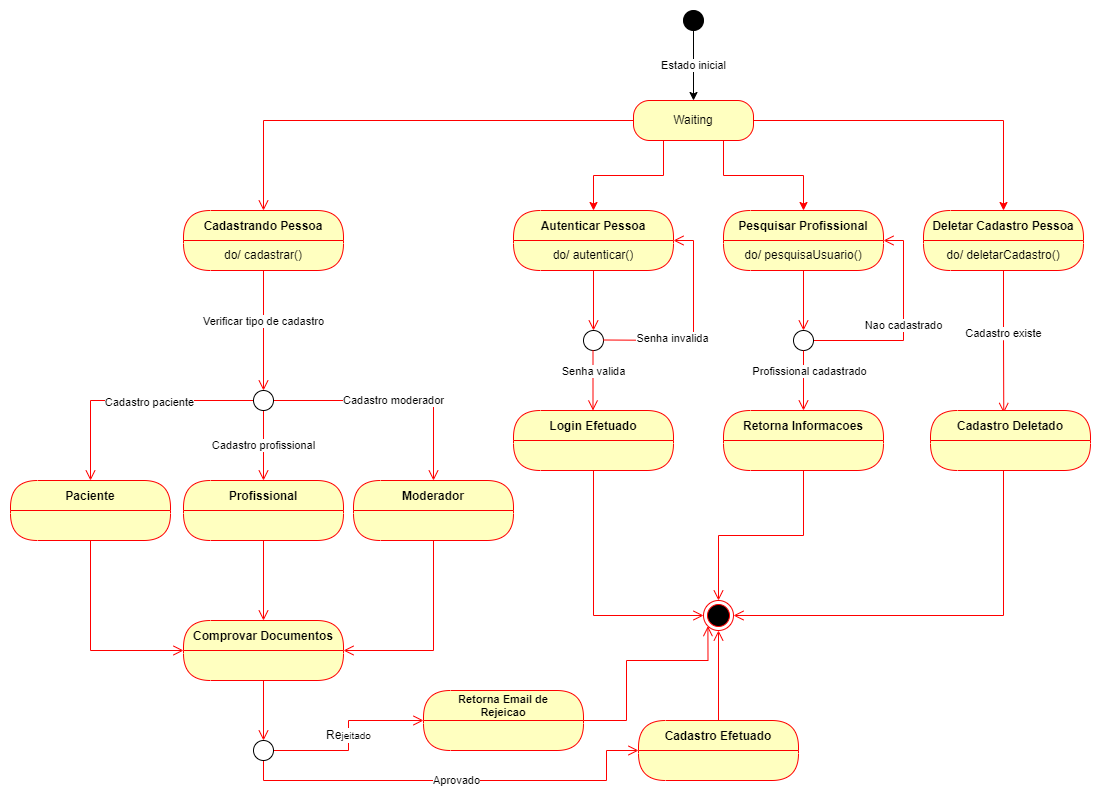

The diagram above was exported from draw.io. Its source (the exported page's mxGraphModel, read from the mxfile embedded in the PNG):
<mxGraphModel dx="1953" dy="1070" grid="1" gridSize="10" guides="1" tooltips="1" connect="1" arrows="1" fold="1" page="1" pageScale="1" pageWidth="1100" pageHeight="850" math="0" shadow="0">
  <root>
    <mxCell id="0" />
    <mxCell id="1" parent="0" />
    <mxCell id="lyHhYTl_YQ0Gr0s3VvsB-1" value="" style="ellipse;whiteSpace=wrap;html=1;aspect=fixed;fillColor=#000000;" vertex="1" parent="1">
      <mxGeometry x="687" y="30" width="20" height="20" as="geometry" />
    </mxCell>
    <mxCell id="lyHhYTl_YQ0Gr0s3VvsB-2" value="Estado inicial" style="endArrow=classic;html=1;rounded=0;exitX=0.5;exitY=1;exitDx=0;exitDy=0;" edge="1" parent="1" source="lyHhYTl_YQ0Gr0s3VvsB-1">
      <mxGeometry width="50" height="50" relative="1" as="geometry">
        <mxPoint x="707" y="250" as="sourcePoint" />
        <mxPoint x="697" y="120" as="targetPoint" />
      </mxGeometry>
    </mxCell>
    <mxCell id="lyHhYTl_YQ0Gr0s3VvsB-24" style="edgeStyle=orthogonalEdgeStyle;rounded=0;orthogonalLoop=1;jettySize=auto;html=1;exitX=0.25;exitY=1;exitDx=0;exitDy=0;entryX=0.5;entryY=0;entryDx=0;entryDy=0;strokeColor=#FF0000;" edge="1" parent="1" source="lyHhYTl_YQ0Gr0s3VvsB-3" target="lyHhYTl_YQ0Gr0s3VvsB-15">
      <mxGeometry relative="1" as="geometry" />
    </mxCell>
    <mxCell id="lyHhYTl_YQ0Gr0s3VvsB-25" style="edgeStyle=orthogonalEdgeStyle;rounded=0;orthogonalLoop=1;jettySize=auto;html=1;exitX=0.75;exitY=1;exitDx=0;exitDy=0;entryX=0.5;entryY=0;entryDx=0;entryDy=0;strokeColor=#FF0000;" edge="1" parent="1" source="lyHhYTl_YQ0Gr0s3VvsB-3" target="lyHhYTl_YQ0Gr0s3VvsB-18">
      <mxGeometry relative="1" as="geometry" />
    </mxCell>
    <mxCell id="lyHhYTl_YQ0Gr0s3VvsB-26" style="edgeStyle=orthogonalEdgeStyle;rounded=0;orthogonalLoop=1;jettySize=auto;html=1;exitX=1;exitY=0.5;exitDx=0;exitDy=0;entryX=0.5;entryY=0;entryDx=0;entryDy=0;strokeColor=#FF0000;" edge="1" parent="1" source="lyHhYTl_YQ0Gr0s3VvsB-3" target="lyHhYTl_YQ0Gr0s3VvsB-21">
      <mxGeometry relative="1" as="geometry" />
    </mxCell>
    <mxCell id="lyHhYTl_YQ0Gr0s3VvsB-3" value="Waiting" style="rounded=1;whiteSpace=wrap;html=1;arcSize=40;fontColor=#000000;fillColor=#ffffc0;strokeColor=#ff0000;" vertex="1" parent="1">
      <mxGeometry x="637" y="120" width="120" height="40" as="geometry" />
    </mxCell>
    <mxCell id="lyHhYTl_YQ0Gr0s3VvsB-4" value="" style="edgeStyle=orthogonalEdgeStyle;html=1;verticalAlign=bottom;endArrow=open;endSize=8;strokeColor=#ff0000;rounded=0;entryX=0.5;entryY=0;entryDx=0;entryDy=0;" edge="1" source="lyHhYTl_YQ0Gr0s3VvsB-3" parent="1" target="lyHhYTl_YQ0Gr0s3VvsB-5">
      <mxGeometry relative="1" as="geometry">
        <mxPoint x="697" y="220" as="targetPoint" />
      </mxGeometry>
    </mxCell>
    <mxCell id="lyHhYTl_YQ0Gr0s3VvsB-5" value="Cadastrando Pessoa" style="swimlane;fontStyle=1;align=center;verticalAlign=middle;childLayout=stackLayout;horizontal=1;startSize=30;horizontalStack=0;resizeParent=0;resizeLast=1;container=0;fontColor=#000000;collapsible=0;rounded=1;arcSize=30;strokeColor=#ff0000;fillColor=#ffffc0;swimlaneFillColor=#ffffc0;dropTarget=0;" vertex="1" parent="1">
      <mxGeometry x="187" y="230" width="160" height="60" as="geometry" />
    </mxCell>
    <mxCell id="lyHhYTl_YQ0Gr0s3VvsB-6" value="do/ cadastrar()" style="text;html=1;strokeColor=none;fillColor=none;align=center;verticalAlign=middle;spacingLeft=4;spacingRight=4;whiteSpace=wrap;overflow=hidden;rotatable=0;fontColor=#000000;" vertex="1" parent="lyHhYTl_YQ0Gr0s3VvsB-5">
      <mxGeometry y="30" width="160" height="30" as="geometry" />
    </mxCell>
    <mxCell id="lyHhYTl_YQ0Gr0s3VvsB-7" value="Verificar tipo de cadastro" style="edgeStyle=orthogonalEdgeStyle;html=1;verticalAlign=bottom;endArrow=open;endSize=8;strokeColor=#ff0000;rounded=0;entryX=0.5;entryY=0;entryDx=0;entryDy=0;" edge="1" source="lyHhYTl_YQ0Gr0s3VvsB-5" parent="1" target="lyHhYTl_YQ0Gr0s3VvsB-62">
      <mxGeometry relative="1" as="geometry">
        <mxPoint x="247" y="350" as="targetPoint" />
      </mxGeometry>
    </mxCell>
    <mxCell id="lyHhYTl_YQ0Gr0s3VvsB-15" value="Autenticar Pessoa" style="swimlane;fontStyle=1;align=center;verticalAlign=middle;childLayout=stackLayout;horizontal=1;startSize=30;horizontalStack=0;resizeParent=0;resizeLast=1;container=0;fontColor=#000000;collapsible=0;rounded=1;arcSize=30;strokeColor=#ff0000;fillColor=#ffffc0;swimlaneFillColor=#ffffc0;dropTarget=0;" vertex="1" parent="1">
      <mxGeometry x="517" y="230" width="160" height="60" as="geometry" />
    </mxCell>
    <mxCell id="lyHhYTl_YQ0Gr0s3VvsB-16" value="do/ autenticar()" style="text;html=1;strokeColor=none;fillColor=none;align=center;verticalAlign=middle;spacingLeft=4;spacingRight=4;whiteSpace=wrap;overflow=hidden;rotatable=0;fontColor=#000000;" vertex="1" parent="lyHhYTl_YQ0Gr0s3VvsB-15">
      <mxGeometry y="30" width="160" height="30" as="geometry" />
    </mxCell>
    <mxCell id="lyHhYTl_YQ0Gr0s3VvsB-17" value="" style="edgeStyle=orthogonalEdgeStyle;html=1;verticalAlign=bottom;endArrow=open;endSize=8;strokeColor=#ff0000;rounded=0;entryX=0.5;entryY=0;entryDx=0;entryDy=0;" edge="1" source="lyHhYTl_YQ0Gr0s3VvsB-15" parent="1" target="lyHhYTl_YQ0Gr0s3VvsB-32">
      <mxGeometry relative="1" as="geometry">
        <mxPoint x="597" y="350" as="targetPoint" />
      </mxGeometry>
    </mxCell>
    <mxCell id="lyHhYTl_YQ0Gr0s3VvsB-18" value="Pesquisar Profissional" style="swimlane;fontStyle=1;align=center;verticalAlign=middle;childLayout=stackLayout;horizontal=1;startSize=30;horizontalStack=0;resizeParent=0;resizeLast=1;container=0;fontColor=#000000;collapsible=0;rounded=1;arcSize=30;strokeColor=#ff0000;fillColor=#ffffc0;swimlaneFillColor=#ffffc0;dropTarget=0;" vertex="1" parent="1">
      <mxGeometry x="727" y="230" width="160" height="60" as="geometry" />
    </mxCell>
    <mxCell id="lyHhYTl_YQ0Gr0s3VvsB-19" value="do/ pesquisaUsuario()" style="text;html=1;strokeColor=none;fillColor=none;align=center;verticalAlign=middle;spacingLeft=4;spacingRight=4;whiteSpace=wrap;overflow=hidden;rotatable=0;fontColor=#000000;" vertex="1" parent="lyHhYTl_YQ0Gr0s3VvsB-18">
      <mxGeometry y="30" width="160" height="30" as="geometry" />
    </mxCell>
    <mxCell id="lyHhYTl_YQ0Gr0s3VvsB-20" value="" style="edgeStyle=orthogonalEdgeStyle;html=1;verticalAlign=bottom;endArrow=open;endSize=8;strokeColor=#ff0000;rounded=0;" edge="1" source="lyHhYTl_YQ0Gr0s3VvsB-18" parent="1">
      <mxGeometry relative="1" as="geometry">
        <mxPoint x="807" y="350" as="targetPoint" />
      </mxGeometry>
    </mxCell>
    <mxCell id="lyHhYTl_YQ0Gr0s3VvsB-21" value="Deletar Cadastro Pessoa" style="swimlane;fontStyle=1;align=center;verticalAlign=middle;childLayout=stackLayout;horizontal=1;startSize=30;horizontalStack=0;resizeParent=0;resizeLast=1;container=0;fontColor=#000000;collapsible=0;rounded=1;arcSize=30;strokeColor=#ff0000;fillColor=#ffffc0;swimlaneFillColor=#ffffc0;dropTarget=0;" vertex="1" parent="1">
      <mxGeometry x="927" y="230" width="160" height="60" as="geometry" />
    </mxCell>
    <mxCell id="lyHhYTl_YQ0Gr0s3VvsB-22" value="do/ deletarCadastro()" style="text;html=1;strokeColor=none;fillColor=none;align=center;verticalAlign=middle;spacingLeft=4;spacingRight=4;whiteSpace=wrap;overflow=hidden;rotatable=0;fontColor=#000000;" vertex="1" parent="lyHhYTl_YQ0Gr0s3VvsB-21">
      <mxGeometry y="30" width="160" height="30" as="geometry" />
    </mxCell>
    <mxCell id="lyHhYTl_YQ0Gr0s3VvsB-23" value="Cadastro existe" style="edgeStyle=orthogonalEdgeStyle;html=1;verticalAlign=bottom;endArrow=open;endSize=8;strokeColor=#ff0000;rounded=0;entryX=0.458;entryY=0.041;entryDx=0;entryDy=0;entryPerimeter=0;" edge="1" source="lyHhYTl_YQ0Gr0s3VvsB-21" parent="1" target="lyHhYTl_YQ0Gr0s3VvsB-59">
      <mxGeometry relative="1" as="geometry">
        <mxPoint x="1007" y="350" as="targetPoint" />
      </mxGeometry>
    </mxCell>
    <mxCell id="lyHhYTl_YQ0Gr0s3VvsB-30" value="" style="ellipse;html=1;shape=endState;fillColor=#000000;strokeColor=#ff0000;" vertex="1" parent="1">
      <mxGeometry x="707" y="620" width="30" height="30" as="geometry" />
    </mxCell>
    <mxCell id="lyHhYTl_YQ0Gr0s3VvsB-32" value="" style="ellipse;whiteSpace=wrap;html=1;aspect=fixed;fillColor=#FFFFFF;" vertex="1" parent="1">
      <mxGeometry x="587" y="350" width="20" height="20" as="geometry" />
    </mxCell>
    <mxCell id="lyHhYTl_YQ0Gr0s3VvsB-35" value="Senha valida" style="edgeStyle=orthogonalEdgeStyle;html=1;verticalAlign=bottom;endArrow=open;endSize=8;strokeColor=#ff0000;rounded=0;entryX=0.5;entryY=0;entryDx=0;entryDy=0;" edge="1" parent="1">
      <mxGeometry relative="1" as="geometry">
        <mxPoint x="596.5" y="430" as="targetPoint" />
        <mxPoint x="596.5" y="370" as="sourcePoint" />
      </mxGeometry>
    </mxCell>
    <mxCell id="lyHhYTl_YQ0Gr0s3VvsB-41" value="Login Efetuado" style="swimlane;fontStyle=1;align=center;verticalAlign=middle;childLayout=stackLayout;horizontal=1;startSize=30;horizontalStack=0;resizeParent=0;resizeLast=1;container=0;fontColor=#000000;collapsible=0;rounded=1;arcSize=30;strokeColor=#ff0000;fillColor=#ffffc0;swimlaneFillColor=#ffffc0;dropTarget=0;fillStyle=solid;" vertex="1" parent="1">
      <mxGeometry x="517" y="430" width="160" height="60" as="geometry" />
    </mxCell>
    <mxCell id="lyHhYTl_YQ0Gr0s3VvsB-43" value="" style="edgeStyle=orthogonalEdgeStyle;html=1;verticalAlign=bottom;endArrow=open;endSize=8;strokeColor=#ff0000;rounded=0;entryX=0;entryY=0.5;entryDx=0;entryDy=0;exitX=0.5;exitY=1;exitDx=0;exitDy=0;" edge="1" source="lyHhYTl_YQ0Gr0s3VvsB-41" parent="1" target="lyHhYTl_YQ0Gr0s3VvsB-30">
      <mxGeometry relative="1" as="geometry">
        <mxPoint x="597" y="650" as="targetPoint" />
      </mxGeometry>
    </mxCell>
    <mxCell id="lyHhYTl_YQ0Gr0s3VvsB-45" value="" style="endArrow=open;endFill=1;endSize=8;html=1;rounded=0;strokeColor=#FF0000;entryX=1;entryY=0;entryDx=0;entryDy=0;" edge="1" parent="1" target="lyHhYTl_YQ0Gr0s3VvsB-16">
      <mxGeometry width="160" relative="1" as="geometry">
        <mxPoint x="607" y="359.5" as="sourcePoint" />
        <mxPoint x="767" y="359.5" as="targetPoint" />
        <Array as="points">
          <mxPoint x="697" y="360" />
          <mxPoint x="697" y="260" />
        </Array>
      </mxGeometry>
    </mxCell>
    <mxCell id="lyHhYTl_YQ0Gr0s3VvsB-46" value="Senha invalida" style="edgeLabel;html=1;align=center;verticalAlign=middle;resizable=0;points=[];" vertex="1" connectable="0" parent="lyHhYTl_YQ0Gr0s3VvsB-45">
      <mxGeometry x="-0.3538" y="3" relative="1" as="geometry">
        <mxPoint as="offset" />
      </mxGeometry>
    </mxCell>
    <mxCell id="lyHhYTl_YQ0Gr0s3VvsB-54" value="Nao cadastrado" style="edgeStyle=orthogonalEdgeStyle;rounded=0;orthogonalLoop=1;jettySize=auto;html=1;exitX=1;exitY=0.5;exitDx=0;exitDy=0;strokeColor=#FF0000;endSize=8;endArrow=open;endFill=0;entryX=1;entryY=0;entryDx=0;entryDy=0;" edge="1" parent="1" source="lyHhYTl_YQ0Gr0s3VvsB-47" target="lyHhYTl_YQ0Gr0s3VvsB-19">
      <mxGeometry relative="1" as="geometry">
        <mxPoint x="907" y="260" as="targetPoint" />
        <Array as="points">
          <mxPoint x="907" y="360" />
          <mxPoint x="907" y="260" />
        </Array>
      </mxGeometry>
    </mxCell>
    <mxCell id="lyHhYTl_YQ0Gr0s3VvsB-47" value="" style="ellipse;whiteSpace=wrap;html=1;aspect=fixed;fillColor=#FFFFFF;" vertex="1" parent="1">
      <mxGeometry x="797" y="350" width="20" height="20" as="geometry" />
    </mxCell>
    <mxCell id="lyHhYTl_YQ0Gr0s3VvsB-49" value="" style="endArrow=open;endFill=1;endSize=8;html=1;rounded=0;strokeColor=#FF0000;exitX=0.5;exitY=1;exitDx=0;exitDy=0;" edge="1" parent="1" source="lyHhYTl_YQ0Gr0s3VvsB-47">
      <mxGeometry width="160" relative="1" as="geometry">
        <mxPoint x="537" y="470" as="sourcePoint" />
        <mxPoint x="807" y="430" as="targetPoint" />
      </mxGeometry>
    </mxCell>
    <mxCell id="lyHhYTl_YQ0Gr0s3VvsB-50" value="Profissional cadastrado" style="edgeLabel;html=1;align=center;verticalAlign=middle;resizable=0;points=[];" vertex="1" connectable="0" parent="lyHhYTl_YQ0Gr0s3VvsB-49">
      <mxGeometry x="-0.3111" y="5" relative="1" as="geometry">
        <mxPoint as="offset" />
      </mxGeometry>
    </mxCell>
    <mxCell id="lyHhYTl_YQ0Gr0s3VvsB-51" value="Retorna Informacoes" style="swimlane;fontStyle=1;align=center;verticalAlign=middle;childLayout=stackLayout;horizontal=1;startSize=30;horizontalStack=0;resizeParent=0;resizeLast=1;container=0;fontColor=#000000;collapsible=0;rounded=1;arcSize=30;strokeColor=#ff0000;fillColor=#ffffc0;swimlaneFillColor=#ffffc0;dropTarget=0;fillStyle=solid;" vertex="1" parent="1">
      <mxGeometry x="727" y="430" width="160" height="60" as="geometry" />
    </mxCell>
    <mxCell id="lyHhYTl_YQ0Gr0s3VvsB-53" value="" style="edgeStyle=orthogonalEdgeStyle;html=1;verticalAlign=bottom;endArrow=open;endSize=8;strokeColor=#ff0000;rounded=0;entryX=0.5;entryY=0;entryDx=0;entryDy=0;" edge="1" source="lyHhYTl_YQ0Gr0s3VvsB-51" parent="1" target="lyHhYTl_YQ0Gr0s3VvsB-30">
      <mxGeometry relative="1" as="geometry">
        <mxPoint x="807" y="550" as="targetPoint" />
      </mxGeometry>
    </mxCell>
    <mxCell id="lyHhYTl_YQ0Gr0s3VvsB-59" value="Cadastro Deletado" style="swimlane;fontStyle=1;align=center;verticalAlign=middle;childLayout=stackLayout;horizontal=1;startSize=30;horizontalStack=0;resizeParent=0;resizeLast=1;container=0;fontColor=#000000;collapsible=0;rounded=1;arcSize=30;strokeColor=#ff0000;fillColor=#ffffc0;swimlaneFillColor=#ffffc0;dropTarget=0;fillStyle=solid;" vertex="1" parent="1">
      <mxGeometry x="934" y="430" width="160" height="60" as="geometry" />
    </mxCell>
    <mxCell id="lyHhYTl_YQ0Gr0s3VvsB-61" value="" style="edgeStyle=orthogonalEdgeStyle;html=1;verticalAlign=bottom;endArrow=open;endSize=8;strokeColor=#ff0000;rounded=0;entryX=1;entryY=0.5;entryDx=0;entryDy=0;" edge="1" source="lyHhYTl_YQ0Gr0s3VvsB-59" parent="1" target="lyHhYTl_YQ0Gr0s3VvsB-30">
      <mxGeometry relative="1" as="geometry">
        <mxPoint x="827" y="610" as="targetPoint" />
        <Array as="points">
          <mxPoint x="1007" y="635" />
        </Array>
      </mxGeometry>
    </mxCell>
    <mxCell id="lyHhYTl_YQ0Gr0s3VvsB-85" style="edgeStyle=orthogonalEdgeStyle;rounded=0;orthogonalLoop=1;jettySize=auto;html=1;exitX=0;exitY=0.5;exitDx=0;exitDy=0;entryX=0.5;entryY=0;entryDx=0;entryDy=0;strokeColor=#FF0000;endArrow=open;endFill=0;endSize=8;" edge="1" parent="1" source="lyHhYTl_YQ0Gr0s3VvsB-62" target="lyHhYTl_YQ0Gr0s3VvsB-67">
      <mxGeometry relative="1" as="geometry" />
    </mxCell>
    <mxCell id="lyHhYTl_YQ0Gr0s3VvsB-107" value="Cadastro paciente" style="edgeLabel;html=1;align=center;verticalAlign=middle;resizable=0;points=[];" vertex="1" connectable="0" parent="lyHhYTl_YQ0Gr0s3VvsB-85">
      <mxGeometry x="-0.1344" y="1" relative="1" as="geometry">
        <mxPoint as="offset" />
      </mxGeometry>
    </mxCell>
    <mxCell id="lyHhYTl_YQ0Gr0s3VvsB-86" value="Cadastro moderador" style="edgeStyle=orthogonalEdgeStyle;rounded=0;orthogonalLoop=1;jettySize=auto;html=1;exitX=1;exitY=0.5;exitDx=0;exitDy=0;entryX=0.5;entryY=0;entryDx=0;entryDy=0;strokeColor=#FF0000;endArrow=open;endFill=0;endSize=8;" edge="1" parent="1" source="lyHhYTl_YQ0Gr0s3VvsB-62" target="lyHhYTl_YQ0Gr0s3VvsB-82">
      <mxGeometry relative="1" as="geometry" />
    </mxCell>
    <mxCell id="lyHhYTl_YQ0Gr0s3VvsB-87" value="Cadastro profissional" style="edgeStyle=orthogonalEdgeStyle;rounded=0;orthogonalLoop=1;jettySize=auto;html=1;exitX=0.5;exitY=1;exitDx=0;exitDy=0;entryX=0.5;entryY=0;entryDx=0;entryDy=0;strokeColor=#FF0000;endArrow=open;endFill=0;endSize=8;" edge="1" parent="1" source="lyHhYTl_YQ0Gr0s3VvsB-62" target="lyHhYTl_YQ0Gr0s3VvsB-79">
      <mxGeometry relative="1" as="geometry" />
    </mxCell>
    <mxCell id="lyHhYTl_YQ0Gr0s3VvsB-62" value="" style="ellipse;whiteSpace=wrap;html=1;aspect=fixed;fillColor=#FFFFFF;" vertex="1" parent="1">
      <mxGeometry x="257" y="410" width="20" height="20" as="geometry" />
    </mxCell>
    <mxCell id="lyHhYTl_YQ0Gr0s3VvsB-106" style="edgeStyle=orthogonalEdgeStyle;rounded=0;orthogonalLoop=1;jettySize=auto;html=1;exitX=0.5;exitY=1;exitDx=0;exitDy=0;entryX=0;entryY=0;entryDx=0;entryDy=0;strokeColor=#FF0000;endArrow=open;endFill=0;endSize=8;" edge="1" parent="1" source="lyHhYTl_YQ0Gr0s3VvsB-67">
      <mxGeometry relative="1" as="geometry">
        <mxPoint x="187" y="670" as="targetPoint" />
        <Array as="points">
          <mxPoint x="94" y="670" />
        </Array>
      </mxGeometry>
    </mxCell>
    <mxCell id="lyHhYTl_YQ0Gr0s3VvsB-67" value="Paciente" style="swimlane;fontStyle=1;align=center;verticalAlign=middle;childLayout=stackLayout;horizontal=1;startSize=30;horizontalStack=0;resizeParent=0;resizeLast=1;container=0;fontColor=#000000;collapsible=0;rounded=1;arcSize=30;strokeColor=#ff0000;fillColor=#ffffc0;swimlaneFillColor=#ffffc0;dropTarget=0;fillStyle=solid;" vertex="1" parent="1">
      <mxGeometry x="14" y="500" width="160" height="60" as="geometry" />
    </mxCell>
    <mxCell id="lyHhYTl_YQ0Gr0s3VvsB-79" value="Profissional" style="swimlane;fontStyle=1;align=center;verticalAlign=middle;childLayout=stackLayout;horizontal=1;startSize=30;horizontalStack=0;resizeParent=0;resizeLast=1;container=0;fontColor=#000000;collapsible=0;rounded=1;arcSize=30;strokeColor=#ff0000;fillColor=#ffffc0;swimlaneFillColor=#ffffc0;dropTarget=0;fillStyle=solid;" vertex="1" parent="1">
      <mxGeometry x="187" y="500" width="160" height="60" as="geometry" />
    </mxCell>
    <mxCell id="lyHhYTl_YQ0Gr0s3VvsB-81" value="" style="edgeStyle=orthogonalEdgeStyle;html=1;verticalAlign=bottom;endArrow=open;endSize=8;strokeColor=#ff0000;rounded=0;entryX=0.5;entryY=0;entryDx=0;entryDy=0;" edge="1" parent="1" source="lyHhYTl_YQ0Gr0s3VvsB-79" target="lyHhYTl_YQ0Gr0s3VvsB-100">
      <mxGeometry relative="1" as="geometry">
        <mxPoint x="267" y="620" as="targetPoint" />
      </mxGeometry>
    </mxCell>
    <mxCell id="lyHhYTl_YQ0Gr0s3VvsB-103" style="edgeStyle=orthogonalEdgeStyle;rounded=0;orthogonalLoop=1;jettySize=auto;html=1;exitX=0.5;exitY=1;exitDx=0;exitDy=0;strokeColor=#FF0000;endArrow=open;endFill=0;endSize=8;entryX=1;entryY=0;entryDx=0;entryDy=0;" edge="1" parent="1" source="lyHhYTl_YQ0Gr0s3VvsB-82">
      <mxGeometry relative="1" as="geometry">
        <mxPoint x="347" y="670" as="targetPoint" />
        <Array as="points">
          <mxPoint x="437" y="670" />
        </Array>
      </mxGeometry>
    </mxCell>
    <mxCell id="lyHhYTl_YQ0Gr0s3VvsB-82" value="Moderador" style="swimlane;fontStyle=1;align=center;verticalAlign=middle;childLayout=stackLayout;horizontal=1;startSize=30;horizontalStack=0;resizeParent=0;resizeLast=1;container=0;fontColor=#000000;collapsible=0;rounded=1;arcSize=30;strokeColor=#ff0000;fillColor=#ffffc0;swimlaneFillColor=#ffffc0;dropTarget=0;fillStyle=solid;" vertex="1" parent="1">
      <mxGeometry x="357" y="500" width="160" height="60" as="geometry" />
    </mxCell>
    <mxCell id="lyHhYTl_YQ0Gr0s3VvsB-100" value="Comprovar Documentos" style="swimlane;fontStyle=1;align=center;verticalAlign=middle;childLayout=stackLayout;horizontal=1;startSize=30;horizontalStack=0;resizeParent=0;resizeLast=1;container=0;fontColor=#000000;collapsible=0;rounded=1;arcSize=30;strokeColor=#ff0000;fillColor=#ffffc0;swimlaneFillColor=#ffffc0;dropTarget=0;fillStyle=solid;" vertex="1" parent="1">
      <mxGeometry x="187" y="640" width="160" height="60" as="geometry" />
    </mxCell>
    <mxCell id="lyHhYTl_YQ0Gr0s3VvsB-102" value="" style="edgeStyle=orthogonalEdgeStyle;html=1;verticalAlign=bottom;endArrow=open;endSize=8;strokeColor=#ff0000;rounded=0;" edge="1" source="lyHhYTl_YQ0Gr0s3VvsB-100" parent="1">
      <mxGeometry relative="1" as="geometry">
        <mxPoint x="267" y="760" as="targetPoint" />
      </mxGeometry>
    </mxCell>
    <mxCell id="lyHhYTl_YQ0Gr0s3VvsB-111" value="Aprovado" style="edgeStyle=orthogonalEdgeStyle;rounded=0;orthogonalLoop=1;jettySize=auto;html=1;exitX=0.5;exitY=1;exitDx=0;exitDy=0;strokeColor=#FF0000;endArrow=open;endFill=0;endSize=8;entryX=0;entryY=0.5;entryDx=0;entryDy=0;" edge="1" parent="1" source="lyHhYTl_YQ0Gr0s3VvsB-109" target="lyHhYTl_YQ0Gr0s3VvsB-117">
      <mxGeometry relative="1" as="geometry">
        <mxPoint x="430" y="810" as="targetPoint" />
        <Array as="points">
          <mxPoint x="267" y="800" />
          <mxPoint x="610" y="800" />
          <mxPoint x="610" y="770" />
        </Array>
      </mxGeometry>
    </mxCell>
    <mxCell id="lyHhYTl_YQ0Gr0s3VvsB-118" value="Re&lt;font size=&quot;1&quot;&gt;jeitado&lt;/font&gt;" style="edgeStyle=orthogonalEdgeStyle;rounded=0;orthogonalLoop=1;jettySize=auto;html=1;exitX=1;exitY=0.5;exitDx=0;exitDy=0;entryX=0;entryY=0.5;entryDx=0;entryDy=0;strokeColor=#FF0000;fontSize=12;endArrow=open;endFill=0;endSize=8;" edge="1" parent="1" source="lyHhYTl_YQ0Gr0s3VvsB-109" target="lyHhYTl_YQ0Gr0s3VvsB-112">
      <mxGeometry relative="1" as="geometry" />
    </mxCell>
    <mxCell id="lyHhYTl_YQ0Gr0s3VvsB-109" value="" style="ellipse;whiteSpace=wrap;html=1;aspect=fixed;fillColor=#FFFFFF;" vertex="1" parent="1">
      <mxGeometry x="257" y="760" width="20" height="20" as="geometry" />
    </mxCell>
    <mxCell id="lyHhYTl_YQ0Gr0s3VvsB-116" style="edgeStyle=orthogonalEdgeStyle;rounded=0;orthogonalLoop=1;jettySize=auto;html=1;exitX=1;exitY=0.5;exitDx=0;exitDy=0;entryX=0;entryY=1;entryDx=0;entryDy=0;strokeColor=#FF0000;fontSize=11;endArrow=open;endFill=0;endSize=8;" edge="1" parent="1" source="lyHhYTl_YQ0Gr0s3VvsB-112" target="lyHhYTl_YQ0Gr0s3VvsB-30">
      <mxGeometry relative="1" as="geometry">
        <Array as="points">
          <mxPoint x="630" y="740" />
          <mxPoint x="630" y="680" />
          <mxPoint x="711" y="680" />
        </Array>
      </mxGeometry>
    </mxCell>
    <mxCell id="lyHhYTl_YQ0Gr0s3VvsB-112" value="Retorna Email de &#10;Rejeicao" style="swimlane;fontStyle=1;align=center;verticalAlign=middle;childLayout=stackLayout;horizontal=1;startSize=30;horizontalStack=0;resizeParent=0;resizeLast=1;container=0;fontColor=#000000;collapsible=0;rounded=1;arcSize=30;strokeColor=#ff0000;fillColor=#ffffc0;swimlaneFillColor=#ffffc0;dropTarget=0;fillStyle=solid;fontSize=11;" vertex="1" parent="1">
      <mxGeometry x="427" y="710" width="160" height="60" as="geometry" />
    </mxCell>
    <mxCell id="lyHhYTl_YQ0Gr0s3VvsB-119" style="edgeStyle=orthogonalEdgeStyle;rounded=0;orthogonalLoop=1;jettySize=auto;html=1;exitX=0.5;exitY=0;exitDx=0;exitDy=0;entryX=0.5;entryY=1;entryDx=0;entryDy=0;strokeColor=#FF0000;fontSize=11;endArrow=open;endFill=0;endSize=8;" edge="1" parent="1" source="lyHhYTl_YQ0Gr0s3VvsB-117" target="lyHhYTl_YQ0Gr0s3VvsB-30">
      <mxGeometry relative="1" as="geometry" />
    </mxCell>
    <mxCell id="lyHhYTl_YQ0Gr0s3VvsB-117" value="Cadastro Efetuado" style="swimlane;fontStyle=1;align=center;verticalAlign=middle;childLayout=stackLayout;horizontal=1;startSize=30;horizontalStack=0;resizeParent=0;resizeLast=1;container=0;fontColor=#000000;collapsible=0;rounded=1;arcSize=30;strokeColor=#ff0000;fillColor=#ffffc0;swimlaneFillColor=#ffffc0;dropTarget=0;fillStyle=solid;fontSize=12;" vertex="1" parent="1">
      <mxGeometry x="642" y="740" width="160" height="60" as="geometry" />
    </mxCell>
  </root>
</mxGraphModel>